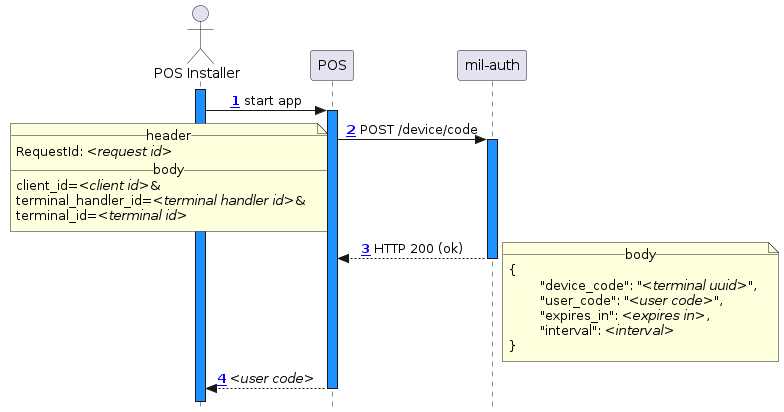

The diagram above was rendered by PlantUML. Its source (embedded in the PNG):
@startuml
!include_many ../common/skin.puml
!include_many actors.puml

activate installer

installer -> pos ++ : start app

pos -> mil_auth ++ : POST /device/code
	note left
		__header__
		RequestId: //<request id>//
		__body__
		client_id=//<client id>//&
		terminal_handler_id=//<terminal handler id>//&
		terminal_id=//<terminal id>//
	end note

mil_auth --> pos -- : HTTP 200 (ok)
	note right
		__body__
		{
			"device_code": "//<terminal uuid>//",
			"user_code": "//<user code>//",
			"expires_in": //<expires in>//,
			"interval": //<interval>//
		}
		end note

pos --> installer --: //<user code>//

deactivate installer
@enduml